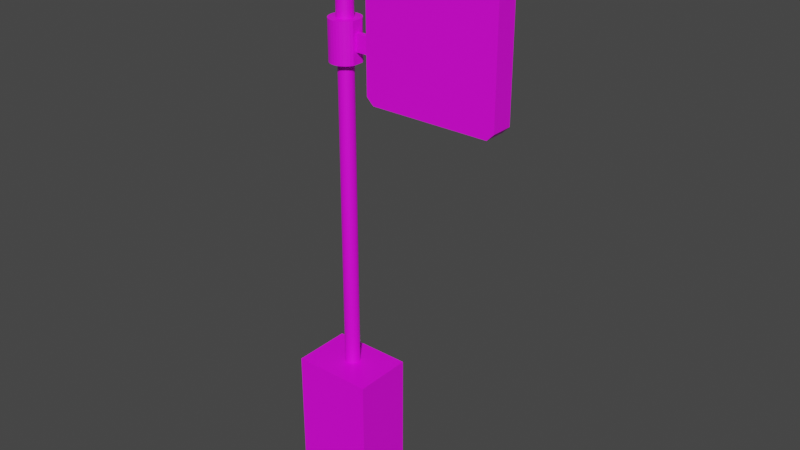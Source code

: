 # Source: BusStop.blend  (saved by Blender 3.1.7; exported with 4.5.12 LTS)
import bpy
from mathutils import Matrix  # noqa: F401  (used for matrix-valued properties, if any)

bpy.ops.wm.read_factory_settings(use_empty=True)
scene = bpy.context.scene
scene.name = 'Scene'

# ---- collections
col_collection = bpy.data.collections.new('Collection'); scene.collection.children.link(col_collection)

# ---- images (referenced by path relative to the original .blend; pixels are not part of the script)
import os
ASSET_DIR = os.environ.get("B2B_ASSET_DIR", "")  # directory of the original .blend (textures are referenced by path, not embedded)
HERE = os.path.dirname(os.path.abspath(__file__))  # packed textures are extracted next to this script under _unpacked/

def load_image(name, relpath, width, height, colorspace="sRGB"):
    """Load a texture the original file referenced (path relative to the .blend, or extracted next to this script)."""
    p = next((c for c in (os.path.join(HERE, relpath), os.path.join(ASSET_DIR, relpath)) if relpath and os.path.exists(c)), "")
    if p:
        img = bpy.data.images.load(p, check_existing=True)
        img.name = name
    else:  # same state as the original file: an image datablock whose file is absent (Cycles renders it pink)
        img = bpy.data.images.new(name, width, height)
        img.source = "FILE"
        img.filepath = "//" + (relpath or name)
    img.colorspace_settings.name = colorspace
    return img
img_generalbusstopblue = load_image('GeneralBusStopBlue', 'ModelTextures/GeneralBusStopBlue.png', 1024, 1024, 'sRGB')
img_bus_stop_pole = load_image('Bus stop pole', 'ModelTextures/Bus stop pole.png', 1024, 1024, 'sRGB')
img_bus_stop_sign_image_png = load_image('Bus stop sign image.png', 'Bus stop sign image.png', 1024, 1024, 'sRGB')

# ---- materials (node trees are filled in below, after node groups)
mat_material = bpy.data.materials.new('Material')
mat_material.alpha_threshold = 0.0
mat_material.use_transparent_shadow = False
mat_material.line_color = (0.0, 0.0, 0.0, 1.0)
mat_material_002 = bpy.data.materials.new('Material.002')
mat_material_002.use_transparent_shadow = False
mat_material_001 = bpy.data.materials.new('Material.001')
mat_material_001.use_transparent_shadow = False
mat_material_003 = bpy.data.materials.new('Material.003')
mat_material_003.use_transparent_shadow = False

# ---- material node trees
mat_material.use_nodes = True; mat_material.node_tree.nodes.clear()
_N = mat_material.node_tree.nodes; _L = mat_material.node_tree.links
n0 = _N.new('ShaderNodeOutputMaterial'); n0.name = 'Material Output'; n0.location = (300, 300)
n1 = _N.new('ShaderNodeBsdfPrincipled'); n1.name = 'Principled BSDF'; n1.location = (10, 300)
n1.distribution = 'GGX'
n1.subsurface_method = 'RANDOM_WALK_SKIN'
n1.inputs[2].default_value = 0.4
n1.inputs[3].default_value = 1.45
n1.inputs[27].default_value = (0.0, 0.0, 0.0, 1.0)
n1.inputs[28].default_value = 1.0
n2 = _N.new('ShaderNodeTexImage'); n2.name = 'Image Texture'; n2.location = (-334, 179)
n2.image = img_generalbusstopblue
_L.new(n1.outputs[0], n0.inputs[0])
_L.new(n2.outputs[0], n1.inputs[0])
n0.is_active_output = True
mat_material_002.use_nodes = True; mat_material_002.node_tree.nodes.clear()
_N = mat_material_002.node_tree.nodes; _L = mat_material_002.node_tree.links
n0 = _N.new('ShaderNodeBsdfPrincipled'); n0.name = 'Principled BSDF'; n0.location = (10, 300)
n0.distribution = 'GGX'
n0.subsurface_method = 'RANDOM_WALK_SKIN'
n0.inputs[3].default_value = 1.45
n0.inputs[27].default_value = (0.0, 0.0, 0.0, 1.0)
n0.inputs[28].default_value = 1.0
n1 = _N.new('ShaderNodeOutputMaterial'); n1.name = 'Material Output'; n1.location = (300, 300)
n2 = _N.new('ShaderNodeTexImage'); n2.name = 'Image Texture'; n2.location = (-297, 165)
n2.image = img_generalbusstopblue
_L.new(n0.outputs[0], n1.inputs[0])
_L.new(n2.outputs[0], n0.inputs[0])
n1.is_active_output = True
mat_material_001.use_nodes = True; mat_material_001.node_tree.nodes.clear()
_N = mat_material_001.node_tree.nodes; _L = mat_material_001.node_tree.links
n0 = _N.new('ShaderNodeBsdfPrincipled'); n0.name = 'Principled BSDF'; n0.location = (10, 300)
n0.distribution = 'GGX'
n0.subsurface_method = 'RANDOM_WALK_SKIN'
n0.inputs[3].default_value = 1.45
n0.inputs[27].default_value = (0.0, 0.0, 0.0, 1.0)
n0.inputs[28].default_value = 1.0
n1 = _N.new('ShaderNodeOutputMaterial'); n1.name = 'Material Output'; n1.location = (300, 300)
n2 = _N.new('ShaderNodeTexImage'); n2.name = 'Image Texture'; n2.location = (-387, 147)
n2.image = img_bus_stop_pole
_L.new(n0.outputs[0], n1.inputs[0])
_L.new(n2.outputs[0], n0.inputs[0])
n1.is_active_output = True
mat_material_003.use_nodes = True; mat_material_003.node_tree.nodes.clear()
_N = mat_material_003.node_tree.nodes; _L = mat_material_003.node_tree.links
n0 = _N.new('ShaderNodeBsdfPrincipled'); n0.name = 'Principled BSDF'; n0.location = (10, 300)
n0.distribution = 'GGX'
n0.subsurface_method = 'RANDOM_WALK_SKIN'
n0.inputs[3].default_value = 1.45
n0.inputs[27].default_value = (0.0, 0.0, 0.0, 1.0)
n0.inputs[28].default_value = 1.0
n1 = _N.new('ShaderNodeOutputMaterial'); n1.name = 'Material Output'; n1.location = (300, 300)
n2 = _N.new('ShaderNodeTexImage'); n2.name = 'Image Texture'; n2.location = (-301, 238)
n2.image = img_bus_stop_sign_image_png
_L.new(n0.outputs[0], n1.inputs[0])
_L.new(n2.outputs[0], n0.inputs[0])
n1.is_active_output = True

# ---- world
world_world = bpy.data.worlds.new('World'); scene.world = world_world
world_world.use_nodes = True; world_world.node_tree.nodes.clear()
_N = world_world.node_tree.nodes; _L = world_world.node_tree.links
n0 = _N.new('ShaderNodeOutputWorld'); n0.name = 'World Output'; n0.location = (300, 300)
n1 = _N.new('ShaderNodeBackground'); n1.name = 'Background'; n1.location = (10, 300)
n1.inputs[0].default_value = (0.05088, 0.05088, 0.05088, 1.0)
_L.new(n1.outputs[0], n0.inputs[0])
n0.is_active_output = True
world_world.color = (0.05088, 0.05088, 0.05088)
world_world.use_sun_shadow = False
world_world.sun_shadow_jitter_overblur = 0.0

# ---- meshes
me_cube = bpy.data.meshes.new('Cube')
me_cube.from_pydata([(0.4216, -0.2304, 0.7618), (0.4216, -0.2304, -0.7051), (0.4216, -1.0, 0.7618), (0.4216, -1.0, -0.7051), (-0.6258, -0.2304, 0.7618), (-0.6258, -0.2304, -0.7051), (-0.6258, -1.0, 0.7618), (-0.6258, -1.0, -0.7051)], [], [(0, 4, 6, 2), (3, 2, 6, 7), (7, 6, 4, 5), (5, 1, 3, 7), (1, 0, 2, 3), (5, 4, 0, 1)])
_uv = me_cube.uv_layers.new(name='UVMap')
_uv.uv.foreach_set('vector', [0.625, 0.5, 0.875, 0.5, 0.875, 0.75, 0.625, 0.75, 0.375, 0.75, 0.625, 0.75, 0.625, 1.0, 0.375, 1.0, 0.375, 0.0, 0.625, 0.0, 0.625, 0.25, 0.375, 0.25, 0.125, 0.5, 0.375, 0.5, 0.375, 0.75, 0.125, 0.75, 0.375, 0.5, 0.625, 0.5, 0.625, 0.75, 0.375, 0.75, 0.375, 0.25, 0.625, 0.25, 0.625, 0.5, 0.375, 0.5])
me_cube.materials.append(mat_material)
me_cube.use_remesh_preserve_volume = False
me_cube.use_remesh_preserve_attributes = False
me_cube.use_mirror_vertex_groups = False
me_cube.update()
me_cube_001 = bpy.data.meshes.new('Cube.001')
me_cube_001.from_pydata([(-0.6598, -0.7732, -1.092), (-0.5704, -0.7732, -1.181), (-0.5704, -0.7732, 1.079), (-0.6598, -0.7732, 0.99), (-0.5704, -0.497, -1.181), (-0.6598, -0.497, -1.092), (-0.6598, -0.497, 0.99), (-0.5704, -0.497, 1.079), (0.956, -0.7732, -1.181), (1.045, -0.7732, -1.092), (1.045, -0.7732, 0.99), (0.956, -0.7732, 1.079), (1.045, -0.497, -1.092), (0.956, -0.497, -1.181), (0.956, -0.497, 1.079), (1.045, -0.497, 0.99)], [], [(8, 9, 10, 11, 2, 3, 0, 1), (12, 15, 10, 9), (14, 7, 2, 11), (0, 3, 6, 5), (4, 5, 6, 7, 14, 15, 12, 13), (4, 1, 0, 5), (2, 7, 6, 3), (8, 13, 12, 9), (14, 11, 10, 15), (4, 13, 8, 1)])
_uv = me_cube_001.uv_layers.new(name='UVMap')
_uv.uv.foreach_set('vector', [0.375, 0.7631, 0.3849, 0.75, 0.6151, 0.75, 0.625, 0.7631, 0.625, 0.9869, 0.6151, 1.0, 0.3849, 1.0, 0.375, 0.9869, 0.3849, 0.5, 0.6151, 0.5, 0.6151, 0.75, 0.3849, 0.75, 0.6381, 0.5, 0.8619, 0.5, 0.8619, 0.75, 0.6381, 0.75, 0.3849, 0.0, 0.6151, 0.0, 0.6151, 0.25, 0.3849, 0.25, 0.375, 0.2631, 0.3849, 0.25, 0.6151, 0.25, 0.625, 0.2631, 0.625, 0.4869, 0.6151, 0.5, 0.3849, 0.5, 0.375, 0.4869, 0.1381, 0.5, 0.1381, 0.75, 0.125, 0.75, 0.125, 0.5, 0.625, 0.0, 0.625, 0.25, 0.6151, 0.25, 0.6151, 0.0, 0.3619, 0.75, 0.3619, 0.5, 0.3849, 0.5, 0.3849, 0.75, 0.6381, 0.5, 0.6381, 0.75, 0.6151, 0.75, 0.6151, 0.5, 0.1381, 0.5, 0.3619, 0.5, 0.3619, 0.75, 0.1381, 0.75])
me_cube_001.materials.append(mat_material_002)
me_cube_001.use_remesh_fix_poles = True
me_cube_001.use_remesh_preserve_attributes = False
me_cube_001.update()
me_cylinder = bpy.data.meshes.new('Cylinder')
me_cylinder.from_pydata([(0.0, 1.0, -0.4822), (0.0, 1.0, 2.76), (0.1951, 0.9808, -0.4822), (0.1951, 0.9808, 2.76), (0.3827, 0.9239, -0.4822), (0.3827, 0.9239, 2.76), (0.5556, 0.8315, -0.4822), (0.5556, 0.8315, 2.76), (0.7071, 0.7071, -0.4822), (0.7071, 0.7071, 2.76), (0.8315, 0.5556, -0.4822), (0.8315, 0.5556, 2.76), (0.9239, 0.3827, -0.4822), (0.9239, 0.3827, 2.76), (0.9808, 0.1951, -0.4822), (0.9808, 0.1951, 2.76), (1.0, -4.371e-08, -0.4822), (1.0, -4.371e-08, 2.76), (0.9808, -0.1951, -0.4822), (0.9808, -0.1951, 2.76), (0.9239, -0.3827, -0.4822), (0.9239, -0.3827, 2.76), (0.8315, -0.5556, -0.4822), (0.8315, -0.5556, 2.76), (0.7071, -0.7071, -0.4822), (0.7071, -0.7071, 2.76), (0.5556, -0.8315, -0.4822), (0.5556, -0.8315, 2.76), (0.3827, -0.9239, -0.4822), (0.3827, -0.9239, 2.76), (0.1951, -0.9808, -0.4822), (0.1951, -0.9808, 2.76), (-8.742e-08, -1.0, -0.4822), (-8.742e-08, -1.0, 2.76), (-0.1951, -0.9808, -0.4822), (-0.1951, -0.9808, 2.76), (-0.3827, -0.9239, -0.4822), (-0.3827, -0.9239, 2.76), (-0.5556, -0.8315, -0.4822), (-0.5556, -0.8315, 2.76), (-0.7071, -0.7071, -0.4822), (-0.7071, -0.7071, 2.76), (-0.8315, -0.5556, -0.4822), (-0.8315, -0.5556, 2.76), (-0.9239, -0.3827, -0.4822), (-0.9239, -0.3827, 2.76), (-0.9808, -0.1951, -0.4822), (-0.9808, -0.1951, 2.76), (-1.0, 1.192e-08, -0.4822), (-1.0, 1.192e-08, 2.76), (-0.9808, 0.1951, -0.4822), (-0.9808, 0.1951, 2.76), (-0.9239, 0.3827, -0.4822), (-0.9239, 0.3827, 2.76), (-0.8315, 0.5556, -0.4822), (-0.8315, 0.5556, 2.76), (-0.7071, 0.7071, -0.4822), (-0.7071, 0.7071, 2.76), (-0.5556, 0.8315, -0.4822), (-0.5556, 0.8315, 2.76), (-0.3827, 0.9239, -0.4822), (-0.3827, 0.9239, 2.76), (-0.1951, 0.9808, -0.4822), (-0.1951, 0.9808, 2.76), (-7.582e-07, 1.796, -0.4788), (0.3504, 1.762, -0.4788), (0.6874, 1.66, -0.4788), (0.998, 1.494, -0.4788), (1.27, 1.27, -0.4788), (1.494, 0.998, -0.4788), (1.66, 0.6874, -0.4788), (1.66, -0.6874, -0.4788), (1.494, -0.998, -0.4788), (1.27, -1.27, -0.4788), (0.998, -1.494, -0.4788), (0.6874, -1.66, -0.4788), (0.3504, -1.762, -0.4788), (-9.152e-07, -1.796, -0.4788), (-0.3504, -1.762, -0.4788), (-0.6874, -1.66, -0.4788), (-0.998, -1.494, -0.4788), (-1.27, -1.27, -0.4788), (-1.494, -0.998, -0.4788), (-1.66, -0.6874, -0.4788), (-1.762, -0.3504, -0.4788), (-1.796, 4.011e-07, -0.4788), (-1.762, 0.3504, -0.4788), (-1.66, 0.6874, -0.4788), (-1.494, 0.998, -0.4788), (-1.27, 1.27, -0.4788), (-0.998, 1.494, -0.4788), (-0.6874, 1.66, -0.4788), (-0.3504, 1.762, -0.4788), (-9.156e-07, 1.796, -5.169), (0.3504, 1.762, -5.169), (0.6874, 1.66, -5.169), (0.998, 1.494, -5.169), (1.27, 1.27, -5.169), (1.494, 0.998, -5.169), (1.66, 0.6874, -5.169), (1.66, -0.6874, -5.169), (1.494, -0.998, -5.169), (1.27, -1.27, -5.169), (0.998, -1.494, -5.169), (0.6874, -1.66, -5.169), (0.3504, -1.762, -5.169), (-1.073e-06, -1.796, -5.169), (-0.3504, -1.762, -5.169), (-0.6874, -1.66, -5.169), (-0.998, -1.494, -5.169), (-1.27, -1.27, -5.169), (-1.494, -0.998, -5.169), (-1.66, -0.6874, -5.169), (-1.762, -0.3504, -5.169), (-1.796, 4.011e-07, -5.169), (-1.762, 0.3504, -5.169), (-1.66, 0.6874, -5.169), (-1.494, 0.998, -5.169), (-1.27, 1.27, -5.169), (-0.998, 1.494, -5.169), (-0.6874, 1.66, -5.169), (-0.3504, 1.762, -5.169), (1.907e-07, 0.9431, -5.183), (0.184, 0.9249, -5.183), (0.3609, 0.8713, -5.183), (0.5239, 0.7841, -5.183), (0.6668, 0.6668, -5.183), (0.7841, 0.5239, -5.183), (0.8713, 0.3609, -5.183), (0.9249, 0.184, -5.183), (0.9431, 6.111e-07, -5.183), (0.9249, -0.184, -5.183), (0.8713, -0.3609, -5.183), (0.7841, -0.5239, -5.183), (0.6668, -0.6668, -5.183), (0.5239, -0.7841, -5.183), (0.3609, -0.8713, -5.183), (0.184, -0.9249, -5.183), (1.082e-07, -0.9431, -5.183), (-0.184, -0.9249, -5.183), (-0.3609, -0.8713, -5.183), (-0.5239, -0.7841, -5.183), (-0.6668, -0.6668, -5.183), (-0.7841, -0.5239, -5.183), (-0.8713, -0.3609, -5.183), (-0.9249, -0.184, -5.183), (-0.9431, 6.636e-07, -5.183), (-0.9249, 0.184, -5.183), (-0.8713, 0.3609, -5.183), (-0.7841, 0.5239, -5.183), (-0.6668, 0.6668, -5.183), (-0.5239, 0.7841, -5.183), (-0.3609, 0.8713, -5.183), (-0.184, 0.9249, -5.183), (3.896e-07, 0.9431, -9.64), (0.184, 0.9249, -9.64), (0.3609, 0.8713, -9.64), (0.5239, 0.7841, -9.64), (0.6668, 0.6668, -9.64), (0.7841, 0.5239, -9.64), (0.8713, 0.3609, -9.64), (0.9249, 0.184, -9.64), (0.9431, 6.111e-07, -9.64), (0.9249, -0.184, -9.64), (0.8713, -0.3609, -9.64), (0.7841, -0.5239, -9.64), (0.6668, -0.6668, -9.64), (0.5239, -0.7841, -9.64), (0.3609, -0.8713, -9.64), (0.184, -0.9249, -9.64), (3.071e-07, -0.9431, -9.64), (-0.184, -0.9249, -9.64), (-0.3609, -0.8713, -9.64), (-0.5239, -0.7841, -9.64), (-0.6668, -0.6668, -9.64), (-0.7841, -0.5239, -9.64), (-0.8713, -0.3609, -9.64), (-0.9249, -0.184, -9.64), (-0.9431, 6.636e-07, -9.64), (-0.9249, 0.184, -9.64), (-0.8713, 0.3609, -9.64), (-0.7841, 0.5239, -9.64), (-0.6668, 0.6668, -9.64), (-0.5239, 0.7841, -9.64), (-0.3609, 0.8713, -9.64), (-0.184, 0.9249, -9.64), (-1.447e-06, 1.795, -9.642), (0.3502, 1.761, -9.642), (0.687, 1.658, -9.642), (0.9973, 1.493, -9.642), (1.269, 1.269, -9.642), (1.493, 0.9973, -9.642), (1.658, 0.687, -9.642), (1.658, -0.687, -9.642), (1.493, -0.9973, -9.642), (1.269, -1.269, -9.642), (0.9973, -1.493, -9.642), (0.687, -1.658, -9.642), (0.3502, -1.761, -9.642), (-1.604e-06, -1.795, -9.642), (-0.3502, -1.761, -9.642), (-0.687, -1.658, -9.642), (-0.9973, -1.493, -9.642), (-1.269, -1.269, -9.642), (-1.493, -0.9973, -9.642), (-1.658, -0.687, -9.642), (-1.761, -0.3502, -9.642), (-1.795, 1.263e-06, -9.642), (-1.761, 0.3502, -9.642), (-1.658, 0.687, -9.642), (-1.493, 0.9973, -9.642), (-1.269, 1.269, -9.642), (-0.9973, 1.493, -9.642), (-0.687, 1.658, -9.642), (-0.3502, 1.761, -9.642), (-1.447e-06, 1.795, -14.26), (0.3502, 1.761, -14.26), (0.687, 1.658, -14.26), (0.9973, 1.493, -14.26), (1.269, 1.269, -14.26), (1.493, 0.9973, -14.26), (1.658, 0.687, -14.26), (1.658, -0.687, -14.26), (1.493, -0.9973, -14.26), (1.269, -1.269, -14.26), (0.9973, -1.493, -14.26), (0.687, -1.658, -14.26), (0.3502, -1.761, -14.26), (-1.604e-06, -1.795, -14.26), (-0.3502, -1.761, -14.26), (-0.687, -1.658, -14.26), (-0.9973, -1.493, -14.26), (-1.269, -1.269, -14.26), (-1.493, -0.9973, -14.26), (-1.658, -0.687, -14.26), (-1.761, -0.3502, -14.26), (-1.795, 1.263e-06, -14.26), (-1.761, 0.3502, -14.26), (-1.658, 0.687, -14.26), (-1.493, 0.9973, -14.26), (-1.269, 1.269, -14.26), (-0.9973, 1.493, -14.26), (-0.687, 1.658, -14.26), (-0.3502, 1.761, -14.26), (-1.758e-06, 0.8893, -14.28), (0.1735, 0.8723, -14.28), (0.3403, 0.8216, -14.28), (0.4941, 0.7395, -14.28), (0.6289, 0.6289, -14.28), (0.7395, 0.4941, -14.28), (0.8216, 0.3403, -14.28), (0.8722, 0.1735, -14.28), (0.8893, 1.539e-06, -14.28), (0.8722, -0.1735, -14.28), (0.8216, -0.3403, -14.28), (0.7395, -0.4941, -14.28), (0.6289, -0.6289, -14.28), (0.4941, -0.7395, -14.28), (0.3403, -0.8216, -14.28), (0.1735, -0.8722, -14.28), (-1.836e-06, -0.8893, -14.28), (-0.1735, -0.8722, -14.28), (-0.3403, -0.8216, -14.28), (-0.4941, -0.7395, -14.28), (-0.6289, -0.6289, -14.28), (-0.7395, -0.4941, -14.28), (-0.8216, -0.3403, -14.28), (-0.8723, -0.1735, -14.28), (-0.8893, 1.588e-06, -14.28), (-0.8723, 0.1735, -14.28), (-0.8216, 0.3403, -14.28), (-0.7395, 0.4941, -14.28), (-0.6289, 0.6289, -14.28), (-0.4941, 0.7395, -14.28), (-0.3403, 0.8216, -14.28), (-0.1735, 0.8723, -14.28), (-1.758e-06, 0.8893, -51.55), (0.1735, 0.8723, -51.55), (0.3403, 0.8216, -51.55), (0.4941, 0.7395, -51.55), (0.6289, 0.6289, -51.55), (0.7395, 0.4941, -51.55), (0.8216, 0.3403, -51.55), (0.8722, 0.1735, -51.55), (0.8893, 1.539e-06, -51.55), (0.8722, -0.1735, -51.55), (0.8216, -0.3403, -51.55), (0.7395, -0.4941, -51.55), (0.6289, -0.6289, -51.55), (0.4941, -0.7395, -51.55), (0.3403, -0.8216, -51.55), (0.1735, -0.8722, -51.55), (-1.836e-06, -0.8893, -51.55), (-0.1735, -0.8722, -51.55), (-0.3403, -0.8216, -51.55), (-0.4941, -0.7395, -51.55), (-0.6289, -0.6289, -51.55), (-0.7395, -0.4941, -51.55), (-0.8216, -0.3403, -51.55), (-0.8723, -0.1735, -51.55), (-0.8893, 1.588e-06, -51.55), (-0.8723, 0.1735, -51.55), (-0.8216, 0.3403, -51.55), (-0.7395, 0.4941, -51.55), (-0.6289, 0.6289, -51.55), (-0.4941, 0.7395, -51.55), (-0.3403, 0.8216, -51.55), (-0.1735, 0.8723, -51.55), (1.66, 0.284, -3.793), (1.66, -0.284, -3.793), (1.66, 0.284, -1.855), (1.66, -0.284, -1.855), (1.658, 0.289, -10.98), (1.658, -0.289, -10.98), (1.658, 0.289, -12.93), (1.658, -0.289, -12.93), (4.168, 0.284, -3.793), (4.168, -0.284, -3.793), (4.168, 0.284, -1.855), (4.168, -0.284, -1.855), (4.167, 0.289, -10.98), (4.167, -0.289, -10.98), (4.167, 0.289, -12.93), (4.167, -0.289, -12.93)], [], [(0, 1, 3, 2), (2, 3, 5, 4), (4, 5, 7, 6), (6, 7, 9, 8), (8, 9, 11, 10), (10, 11, 13, 12), (12, 13, 15, 14), (14, 15, 17, 16), (16, 17, 19, 18), (18, 19, 21, 20), (20, 21, 23, 22), (22, 23, 25, 24), (24, 25, 27, 26), (26, 27, 29, 28), (28, 29, 31, 30), (30, 31, 33, 32), (32, 33, 35, 34), (34, 35, 37, 36), (36, 37, 39, 38), (38, 39, 41, 40), (40, 41, 43, 42), (42, 43, 45, 44), (44, 45, 47, 46), (46, 47, 49, 48), (48, 49, 51, 50), (50, 51, 53, 52), (52, 53, 55, 54), (54, 55, 57, 56), (56, 57, 59, 58), (58, 59, 61, 60), (3, 1, 63, 61, 59, 57, 55, 53, 51, 49, 47, 45, 43, 41, 39, 37, 35, 33, 31, 29, 27, 25, 23, 21, 19, 17, 15, 13, 11, 9, 7, 5), (60, 61, 63, 62), (62, 63, 1, 0), (14, 16, 71, 70), (32, 34, 78, 77), (50, 52, 87, 86), (6, 8, 68, 67), (24, 26, 74, 73), (42, 44, 83, 82), (60, 62, 92, 91), (16, 18, 71), (34, 36, 79, 78), (52, 54, 88, 87), (8, 10, 69, 68), (26, 28, 75, 74), (44, 46, 84, 83), (0, 2, 65, 64), (62, 0, 64, 92), (18, 20, 71), (36, 38, 80, 79), (54, 56, 89, 88), (10, 12, 70, 69), (28, 30, 76, 75), (46, 48, 85, 84), (2, 4, 66, 65), (20, 22, 72, 71), (38, 40, 81, 80), (56, 58, 90, 89), (12, 14, 70), (30, 32, 77, 76), (48, 50, 86, 85), (4, 6, 67, 66), (22, 24, 73, 72), (40, 42, 82, 81), (58, 60, 91, 90), (100, 132, 131), (81, 82, 111, 110), (71, 100, 309, 311), (82, 83, 112, 111), (83, 84, 113, 112), (84, 85, 114, 113), (71, 72, 101, 100), (85, 86, 115, 114), (72, 73, 102, 101), (86, 87, 116, 115), (73, 74, 103, 102), (87, 88, 117, 116), (74, 75, 104, 103), (64, 65, 94, 93), (88, 89, 118, 117), (75, 76, 105, 104), (65, 66, 95, 94), (89, 90, 119, 118), (76, 77, 106, 105), (66, 67, 96, 95), (90, 91, 120, 119), (77, 78, 107, 106), (67, 68, 97, 96), (91, 92, 121, 120), (78, 79, 108, 107), (68, 69, 98, 97), (92, 64, 93, 121), (79, 80, 109, 108), (69, 70, 99, 98), (80, 81, 110, 109), (134, 135, 167, 166), (113, 114, 146, 145), (100, 101, 133, 132), (114, 115, 147, 146), (101, 102, 134, 133), (115, 116, 148, 147), (102, 103, 135, 134), (116, 117, 149, 148), (103, 104, 136, 135), (93, 94, 123, 122), (117, 118, 150, 149), (104, 105, 137, 136), (94, 95, 124, 123), (118, 119, 151, 150), (105, 106, 138, 137), (95, 96, 125, 124), (119, 120, 152, 151), (106, 107, 139, 138), (96, 97, 126, 125), (120, 121, 153, 152), (107, 108, 140, 139), (97, 98, 127, 126), (121, 93, 122, 153), (108, 109, 141, 140), (98, 99, 128, 127), (109, 110, 142, 141), (99, 129, 128), (110, 111, 143, 142), (99, 100, 130, 129), (111, 112, 144, 143), (100, 131, 130), (112, 113, 145, 144), (169, 170, 199, 198), (148, 149, 181, 180), (135, 136, 168, 167), (122, 123, 155, 154), (149, 150, 182, 181), (136, 137, 169, 168), (123, 124, 156, 155), (150, 151, 183, 182), (137, 138, 170, 169), (124, 125, 157, 156), (151, 152, 184, 183), (138, 139, 171, 170), (125, 126, 158, 157), (152, 153, 185, 184), (139, 140, 172, 171), (126, 127, 159, 158), (153, 122, 154, 185), (140, 141, 173, 172), (127, 128, 160, 159), (141, 142, 174, 173), (128, 129, 161, 160), (142, 143, 175, 174), (129, 130, 162, 161), (143, 144, 176, 175), (130, 131, 163, 162), (144, 145, 177, 176), (131, 132, 164, 163), (145, 146, 178, 177), (132, 133, 165, 164), (146, 147, 179, 178), (133, 134, 166, 165), (147, 148, 180, 179), (201, 202, 231, 230), (156, 157, 189, 188), (183, 184, 213, 212), (170, 171, 200, 199), (157, 158, 190, 189), (184, 185, 214, 213), (171, 172, 201, 200), (158, 159, 191, 190), (185, 154, 186, 214), (172, 173, 202, 201), (159, 160, 192, 191), (173, 174, 203, 202), (160, 161, 192), (174, 175, 204, 203), (161, 162, 192), (175, 176, 205, 204), (162, 163, 193, 192), (176, 177, 206, 205), (163, 164, 193), (177, 178, 207, 206), (164, 165, 194, 193), (178, 179, 208, 207), (165, 166, 195, 194), (179, 180, 209, 208), (166, 167, 196, 195), (180, 181, 210, 209), (167, 168, 197, 196), (154, 155, 187, 186), (181, 182, 211, 210), (168, 169, 198, 197), (155, 156, 188, 187), (182, 183, 212, 211), (233, 234, 266, 265), (191, 192, 221, 220), (202, 203, 232, 231), (203, 204, 233, 232), (204, 205, 234, 233), (192, 193, 313, 312), (205, 206, 235, 234), (206, 207, 236, 235), (193, 194, 223, 222), (207, 208, 237, 236), (194, 195, 224, 223), (208, 209, 238, 237), (195, 196, 225, 224), (209, 210, 239, 238), (196, 197, 226, 225), (186, 187, 216, 215), (210, 211, 240, 239), (197, 198, 227, 226), (187, 188, 217, 216), (211, 212, 241, 240), (198, 199, 228, 227), (188, 189, 218, 217), (212, 213, 242, 241), (199, 200, 229, 228), (189, 190, 219, 218), (213, 214, 243, 242), (200, 201, 230, 229), (190, 191, 220, 219), (214, 186, 215, 243), (268, 269, 301, 300), (221, 222, 253, 252), (234, 235, 267, 266), (222, 254, 253), (235, 236, 268, 267), (222, 223, 255, 254), (236, 237, 269, 268), (223, 224, 256, 255), (237, 238, 270, 269), (224, 225, 257, 256), (238, 239, 271, 270), (225, 226, 258, 257), (215, 216, 245, 244), (239, 240, 272, 271), (226, 227, 259, 258), (216, 217, 246, 245), (240, 241, 273, 272), (227, 228, 260, 259), (217, 218, 247, 246), (241, 242, 274, 273), (228, 229, 261, 260), (218, 219, 248, 247), (242, 243, 275, 274), (229, 230, 262, 261), (219, 220, 249, 248), (243, 215, 244, 275), (230, 231, 263, 262), (220, 221, 250, 249), (231, 232, 264, 263), (221, 251, 250), (232, 233, 265, 264), (221, 252, 251), (276, 277, 278, 279, 280, 281, 282, 283, 284, 285, 286, 287, 288, 289, 290, 291, 292, 293, 294, 295, 296, 297, 298, 299, 300, 301, 302, 303, 304, 305, 306, 307), (255, 256, 288, 287), (269, 270, 302, 301), (256, 257, 289, 288), (270, 271, 303, 302), (257, 258, 290, 289), (244, 245, 277, 276), (271, 272, 304, 303), (258, 259, 291, 290), (245, 246, 278, 277), (272, 273, 305, 304), (259, 260, 292, 291), (246, 247, 279, 278), (273, 274, 306, 305), (260, 261, 293, 292), (247, 248, 280, 279), (274, 275, 307, 306), (261, 262, 294, 293), (248, 249, 281, 280), (275, 244, 276, 307), (262, 263, 295, 294), (249, 250, 282, 281), (263, 264, 296, 295), (250, 251, 283, 282), (264, 265, 297, 296), (251, 252, 284, 283), (265, 266, 298, 297), (252, 253, 285, 284), (266, 267, 299, 298), (253, 254, 286, 285), (267, 268, 300, 299), (254, 255, 287, 286), (313, 315, 323, 321), (100, 99, 308, 309), (70, 71, 311, 310), (99, 70, 310, 308), (311, 309, 317, 319), (221, 192, 312, 314), (193, 222, 315, 313), (222, 221, 314, 315), (318, 319, 317, 316), (320, 321, 323, 322), (309, 308, 316, 317), (314, 312, 320, 322), (310, 311, 319, 318), (308, 310, 318, 316), (315, 314, 322, 323), (312, 313, 321, 320)])
_uv = me_cylinder.uv_layers.new(name='UVMap')
_uv.uv.foreach_set('vector', [0.8147, 0.06814, 0.9552, 0.06814, 0.9552, 0.07663, 0.8147, 0.07663, 0.8147, 0.07663, 0.9552, 0.07663, 0.9552, 0.08512, 0.8147, 0.08512, 0.8147, 0.08512, 0.9552, 0.08512, 0.9552, 0.09361, 0.8147, 0.09361, 0.8147, 0.09361, 0.9552, 0.09361, 0.9552, 0.1021, 0.8147, 0.1021, 0.8147, 0.1021, 0.9552, 0.1021, 0.9552, 0.1106, 0.8147, 0.1106, 0.8147, 0.1106, 0.9552, 0.1106, 0.9552, 0.1191, 0.8147, 0.1191, 0.8147, 0.1191, 0.9552, 0.1191, 0.9552, 0.1276, 0.8147, 0.1276, 0.8147, 0.1276, 0.9552, 0.1276, 0.9552, 0.1361, 0.8147, 0.1361, 0.8147, 0.1361, 0.9552, 0.1361, 0.9552, 0.1446, 0.8147, 0.1446, 0.8147, 0.1446, 0.9552, 0.1446, 0.9552, 0.1531, 0.8147, 0.1531, 0.8147, 0.1531, 0.9552, 0.1531, 0.9552, 0.1615, 0.8147, 0.1615, 0.8147, 0.1615, 0.9552, 0.1615, 0.9552, 0.17, 0.8147, 0.17, 0.8147, 0.17, 0.9552, 0.17, 0.9552, 0.1785, 0.8147, 0.1785, 0.8147, 0.1785, 0.9552, 0.1785, 0.9552, 0.187, 0.8147, 0.187, 0.8147, 0.187, 0.9552, 0.187, 0.9552, 0.1955, 0.8147, 0.1955, 0.8147, 0.1955, 0.9552, 0.1955, 0.9552, 0.204, 0.8147, 0.204, 0.8147, 0.204, 0.9552, 0.204, 0.9552, 0.2125, 0.8147, 0.2125, 0.8147, 0.2125, 0.9552, 0.2125, 0.9552, 0.221, 0.8147, 0.221, 0.8147, 0.221, 0.9552, 0.221, 0.9552, 0.2295, 0.8147, 0.2295, 0.8147, 0.2295, 0.9552, 0.2295, 0.9552, 0.238, 0.8147, 0.238, 0.8147, 0.238, 0.9552, 0.238, 0.9552, 0.2465, 0.8147, 0.2465, 0.8147, 0.2465, 0.9552, 0.2465, 0.9552, 0.255, 0.8147, 0.255, 0.8147, 0.255, 0.9552, 0.255, 0.9552, 0.2634, 0.8147, 0.2634, 0.8147, 0.2634, 0.9552, 0.2634, 0.9552, 0.2719, 0.8147, 0.2719, 0.8147, 0.0002032, 0.9552, 0.000204, 0.9552, 0.008696, 0.8147, 0.008695, 0.8147, 0.008695, 0.9552, 0.008696, 0.9552, 0.01719, 0.8147, 0.01719, 0.8147, 0.01719, 0.9552, 0.01719, 0.9552, 0.02568, 0.8147, 0.02568, 0.8147, 0.02568, 0.9552, 0.02568, 0.9552, 0.03417, 0.8147, 0.03417, 0.8147, 0.03417, 0.9552, 0.03417, 0.9552, 0.04266, 0.8147, 0.04266, 0.8147, 0.04266, 0.9552, 0.04266, 0.9552, 0.05115, 0.8147, 0.05115, 0.8403, 0.8388, 0.832, 0.8372, 0.8241, 0.8339, 0.8171, 0.8292, 0.8111, 0.8232, 0.8063, 0.8162, 0.8031, 0.8083, 0.8014, 0.8, 0.8014, 0.7915, 0.8031, 0.7832, 0.8063, 0.7753, 0.8111, 0.7683, 0.8171, 0.7623, 0.8241, 0.7575, 0.832, 0.7543, 0.8403, 0.7526, 0.8488, 0.7526, 0.8571, 0.7543, 0.865, 0.7575, 0.872, 0.7623, 0.878, 0.7683, 0.8827, 0.7753, 0.886, 0.7832, 0.8877, 0.7915, 0.8877, 0.8, 0.886, 0.8083, 0.8827, 0.8162, 0.878, 0.8232, 0.872, 0.8292, 0.865, 0.8339, 0.8571, 0.8372, 0.8488, 0.8388, 0.8147, 0.05115, 0.9552, 0.05115, 0.9552, 0.05965, 0.8147, 0.05965, 0.8147, 0.05965, 0.9552, 0.05965, 0.9552, 0.06814, 0.8147, 0.06814, 0.788, 0.735, 0.7908, 0.7498, 0.7353, 0.7755, 0.7364, 0.7195, 0.7827, 0.8655, 0.7831, 0.8796, 0.7347, 0.881, 0.7343, 0.8658, 0.7955, 0.5395, 0.7915, 0.5516, 0.7478, 0.5373, 0.7522, 0.52, 0.7859, 0.6749, 0.7864, 0.6896, 0.7365, 0.6894, 0.7366, 0.6744, 0.7828, 0.8083, 0.7826, 0.8226, 0.7341, 0.8209, 0.7343, 0.806, 0.7882, 0.9349, 0.7912, 0.9482, 0.7423, 0.9616, 0.7396, 0.9444, 0.7854, 0.604, 0.7851, 0.6178, 0.7382, 0.6148, 0.7391, 0.5998, 0.7908, 0.7498, 0.7863, 0.7642, 0.7353, 0.7755, 0.7831, 0.8796, 0.7837, 0.8937, 0.7354, 0.8963, 0.7347, 0.881, 0.7915, 0.5516, 0.7888, 0.5642, 0.7445, 0.5536, 0.7478, 0.5373, 0.7864, 0.6896, 0.7869, 0.7044, 0.7364, 0.7044, 0.7365, 0.6894, 0.7826, 0.8226, 0.7825, 0.837, 0.734, 0.8359, 0.7341, 0.8209, 0.7912, 0.9482, 0.7953, 0.9612, 0.7459, 0.98, 0.7423, 0.9616, 0.7851, 0.6318, 0.7853, 0.646, 0.7371, 0.6446, 0.7375, 0.6297, 0.7851, 0.6178, 0.7851, 0.6318, 0.7375, 0.6297, 0.7382, 0.6148, 0.7863, 0.7642, 0.7838, 0.7792, 0.7353, 0.7755, 0.7837, 0.8937, 0.7847, 0.9076, 0.7363, 0.9119, 0.7354, 0.8963, 0.7888, 0.5642, 0.7871, 0.5772, 0.7422, 0.5694, 0.7445, 0.5536, 0.7869, 0.7044, 0.7875, 0.7193, 0.7364, 0.7195, 0.7364, 0.7044, 0.7825, 0.837, 0.7825, 0.8512, 0.7341, 0.8508, 0.734, 0.8359, 0.7953, 0.9612, 0.801, 0.9738, 0.751, 0.9998, 0.7459, 0.98, 0.7853, 0.646, 0.7855, 0.6604, 0.7368, 0.6595, 0.7371, 0.6446, 0.7838, 0.7792, 0.7832, 0.794, 0.7347, 0.7911, 0.7353, 0.7755, 0.7847, 0.9076, 0.7861, 0.9214, 0.7377, 0.9279, 0.7363, 0.9119, 0.7871, 0.5772, 0.786, 0.5905, 0.7404, 0.5847, 0.7422, 0.5694, 0.7875, 0.7193, 0.788, 0.735, 0.7364, 0.7195, 0.7825, 0.8512, 0.7827, 0.8655, 0.7343, 0.8658, 0.7341, 0.8508, 0.801, 0.5283, 0.7955, 0.5395, 0.7522, 0.52, 0.7582, 0.5016, 0.7855, 0.6604, 0.7859, 0.6749, 0.7366, 0.6744, 0.7368, 0.6595, 0.7832, 0.794, 0.7828, 0.8083, 0.7343, 0.806, 0.7347, 0.7911, 0.7861, 0.9214, 0.7882, 0.9349, 0.7396, 0.9444, 0.7377, 0.9279, 0.786, 0.5905, 0.7854, 0.604, 0.7391, 0.5998, 0.7404, 0.5847, 0.5414, 0.7742, 0.4845, 0.7743, 0.4836, 0.7588, 0.7377, 0.9279, 0.7396, 0.9444, 0.5299, 0.9379, 0.5328, 0.9222, 0.7353, 0.7755, 0.5414, 0.7742, 0.5977, 0.758, 0.6842, 0.7598, 0.7396, 0.9444, 0.7423, 0.9616, 0.526, 0.9541, 0.5299, 0.9379, 0.7423, 0.9616, 0.7459, 0.98, 0.5208, 0.9713, 0.526, 0.9541, 0.7459, 0.98, 0.751, 0.9998, 0.5139, 0.9897, 0.5208, 0.9713, 0.7353, 0.7755, 0.7347, 0.7911, 0.5412, 0.7891, 0.5414, 0.7742, 0.7582, 0.5016, 0.7522, 0.52, 0.5267, 0.5159, 0.5207, 0.4959, 0.7347, 0.7911, 0.7343, 0.806, 0.541, 0.8039, 0.5412, 0.7891, 0.7522, 0.52, 0.7478, 0.5373, 0.5312, 0.5342, 0.5267, 0.5159, 0.7343, 0.806, 0.7341, 0.8209, 0.5408, 0.8186, 0.541, 0.8039, 0.7478, 0.5373, 0.7445, 0.5536, 0.5346, 0.5515, 0.5312, 0.5342, 0.7341, 0.8209, 0.734, 0.8359, 0.5404, 0.8333, 0.5408, 0.8186, 0.7375, 0.6297, 0.7371, 0.6446, 0.5429, 0.6444, 0.5424, 0.6295, 0.7445, 0.5536, 0.7422, 0.5694, 0.5371, 0.5679, 0.5346, 0.5515, 0.734, 0.8359, 0.7341, 0.8508, 0.5399, 0.848, 0.5404, 0.8333, 0.7371, 0.6446, 0.7368, 0.6595, 0.5432, 0.6592, 0.5429, 0.6444, 0.7422, 0.5694, 0.7404, 0.5847, 0.539, 0.5838, 0.5371, 0.5679, 0.7341, 0.8508, 0.7343, 0.8658, 0.5391, 0.8626, 0.5399, 0.848, 0.7368, 0.6595, 0.7366, 0.6744, 0.5433, 0.6739, 0.5432, 0.6592, 0.7404, 0.5847, 0.7391, 0.5998, 0.5405, 0.5993, 0.539, 0.5838, 0.7343, 0.8658, 0.7347, 0.881, 0.5381, 0.8773, 0.5391, 0.8626, 0.7366, 0.6744, 0.7365, 0.6894, 0.5433, 0.6887, 0.5433, 0.6739, 0.7391, 0.5998, 0.7382, 0.6148, 0.5416, 0.6145, 0.5405, 0.5993, 0.7347, 0.881, 0.7354, 0.8963, 0.5368, 0.8921, 0.5381, 0.8773, 0.7365, 0.6894, 0.7364, 0.7044, 0.5431, 0.7036, 0.5433, 0.6887, 0.7382, 0.6148, 0.7375, 0.6297, 0.5424, 0.6295, 0.5416, 0.6145, 0.7354, 0.8963, 0.7363, 0.9119, 0.5351, 0.907, 0.5368, 0.8921, 0.7364, 0.7044, 0.7364, 0.7195, 0.5427, 0.719, 0.5431, 0.7036, 0.7363, 0.9119, 0.7377, 0.9279, 0.5328, 0.9222, 0.5351, 0.907, 0.9945, 0.6561, 0.9945, 0.6641, 0.8014, 0.6641, 0.8014, 0.6561, 0.5208, 0.9713, 0.5139, 0.9897, 0.4686, 0.9578, 0.4745, 0.9474, 0.5414, 0.7742, 0.5412, 0.7891, 0.4853, 0.789, 0.4845, 0.7743, 0.5207, 0.4959, 0.5267, 0.5159, 0.4736, 0.5396, 0.4674, 0.5277, 0.5412, 0.7891, 0.541, 0.8039, 0.486, 0.8035, 0.4853, 0.789, 0.5267, 0.5159, 0.5312, 0.5342, 0.4783, 0.5519, 0.4736, 0.5396, 0.541, 0.8039, 0.5408, 0.8186, 0.4866, 0.8178, 0.486, 0.8035, 0.5312, 0.5342, 0.5346, 0.5515, 0.4819, 0.5645, 0.4783, 0.5519, 0.5408, 0.8186, 0.5404, 0.8333, 0.487, 0.8318, 0.4866, 0.8178, 0.5424, 0.6295, 0.5429, 0.6444, 0.4899, 0.6447, 0.4895, 0.631, 0.5346, 0.5515, 0.5371, 0.5679, 0.4845, 0.5775, 0.4819, 0.5645, 0.5404, 0.8333, 0.5399, 0.848, 0.4873, 0.8457, 0.487, 0.8318, 0.5429, 0.6444, 0.5432, 0.6592, 0.49, 0.6585, 0.4899, 0.6447, 0.5371, 0.5679, 0.539, 0.5838, 0.4865, 0.5906, 0.4845, 0.5775, 0.5399, 0.848, 0.5391, 0.8626, 0.4874, 0.8594, 0.4873, 0.8457, 0.5432, 0.6592, 0.5433, 0.6739, 0.4899, 0.6723, 0.49, 0.6585, 0.539, 0.5838, 0.5405, 0.5993, 0.4879, 0.6039, 0.4865, 0.5906, 0.5391, 0.8626, 0.5381, 0.8773, 0.4872, 0.8728, 0.4874, 0.8594, 0.5433, 0.6739, 0.5433, 0.6887, 0.4896, 0.6862, 0.4899, 0.6723, 0.5405, 0.5993, 0.5416, 0.6145, 0.4889, 0.6174, 0.4879, 0.6039, 0.5381, 0.8773, 0.5368, 0.8921, 0.4868, 0.886, 0.4872, 0.8728, 0.5433, 0.6887, 0.5431, 0.7036, 0.4891, 0.7002, 0.4896, 0.6862, 0.5416, 0.6145, 0.5424, 0.6295, 0.4895, 0.631, 0.4889, 0.6174, 0.5368, 0.8921, 0.5351, 0.907, 0.4859, 0.899, 0.4868, 0.886, 0.5431, 0.7036, 0.5427, 0.719, 0.4883, 0.7147, 0.4891, 0.7002, 0.5351, 0.907, 0.5328, 0.9222, 0.4844, 0.9116, 0.4859, 0.899, 0.5427, 0.719, 0.4855, 0.7295, 0.4883, 0.7147, 0.5328, 0.9222, 0.5299, 0.9379, 0.4822, 0.924, 0.4844, 0.9116, 0.5427, 0.719, 0.5414, 0.7742, 0.4807, 0.744, 0.4855, 0.7295, 0.5299, 0.9379, 0.526, 0.9541, 0.479, 0.9359, 0.4822, 0.924, 0.5414, 0.7742, 0.4836, 0.7588, 0.4807, 0.744, 0.526, 0.9541, 0.5208, 0.9713, 0.4745, 0.9474, 0.479, 0.9359, 0.7906, 0.3471, 0.7913, 0.3607, 0.7391, 0.3629, 0.7384, 0.3483, 0.9945, 0.512, 0.9945, 0.52, 0.8014, 0.52, 0.8014, 0.512, 0.9945, 0.6641, 0.9945, 0.6721, 0.8014, 0.6721, 0.8014, 0.6641, 0.9945, 0.56, 0.9945, 0.568, 0.8014, 0.568, 0.8014, 0.56, 0.9945, 0.52, 0.9945, 0.528, 0.8014, 0.528, 0.8014, 0.52, 0.9945, 0.6721, 0.9945, 0.6801, 0.8014, 0.6801, 0.8014, 0.6721, 0.9945, 0.568, 0.9945, 0.576, 0.8014, 0.576, 0.8014, 0.568, 0.9945, 0.528, 0.9945, 0.536, 0.8014, 0.536, 0.8014, 0.528, 0.9945, 0.6801, 0.9945, 0.6881, 0.8014, 0.6882, 0.8014, 0.6801, 0.9945, 0.576, 0.9945, 0.584, 0.8014, 0.584, 0.8014, 0.576, 0.9945, 0.536, 0.9945, 0.544, 0.8014, 0.544, 0.8014, 0.536, 0.9945, 0.6881, 0.9945, 0.6962, 0.8014, 0.6962, 0.8014, 0.6882, 0.9945, 0.584, 0.9945, 0.5921, 0.8014, 0.5921, 0.8014, 0.584, 0.9945, 0.544, 0.9945, 0.552, 0.8014, 0.552, 0.8014, 0.544, 0.9945, 0.6962, 0.9945, 0.7042, 0.8014, 0.7042, 0.8014, 0.6962, 0.9945, 0.5921, 0.9945, 0.6001, 0.8014, 0.6001, 0.8014, 0.5921, 0.9945, 0.552, 0.9945, 0.56, 0.8014, 0.56, 0.8014, 0.552, 0.9945, 0.7042, 0.9945, 0.7122, 0.8014, 0.7122, 0.8014, 0.7042, 0.9945, 0.6001, 0.9945, 0.6081, 0.8014, 0.6081, 0.8014, 0.6001, 0.9945, 0.7122, 0.9945, 0.7202, 0.8014, 0.7202, 0.8014, 0.7122, 0.9945, 0.6081, 0.9945, 0.6161, 0.8014, 0.6161, 0.8014, 0.6081, 0.9945, 0.7202, 0.9945, 0.7282, 0.8014, 0.7282, 0.8014, 0.7202, 0.9945, 0.6161, 0.9945, 0.6241, 0.8014, 0.6241, 0.8014, 0.6161, 0.9945, 0.7282, 0.9945, 0.7362, 0.8014, 0.7362, 0.8014, 0.7282, 0.9945, 0.6241, 0.9945, 0.6321, 0.8014, 0.6321, 0.8014, 0.6241, 0.9945, 0.7362, 0.9945, 0.7442, 0.8014, 0.7442, 0.8014, 0.7362, 0.9945, 0.6321, 0.9945, 0.6401, 0.8014, 0.6401, 0.8014, 0.6321, 0.9945, 0.7442, 0.9945, 0.7522, 0.8014, 0.7522, 0.8014, 0.7442, 0.9945, 0.6401, 0.9945, 0.6481, 0.8014, 0.6481, 0.8014, 0.6401, 0.9945, 0.496, 0.9945, 0.504, 0.8014, 0.504, 0.8014, 0.4959, 0.9945, 0.6481, 0.9945, 0.6561, 0.8014, 0.6561, 0.8014, 0.6481, 0.9945, 0.504, 0.9945, 0.512, 0.8014, 0.512, 0.8014, 0.504, 0.7411, 0.3927, 0.7427, 0.408, 0.5476, 0.4067, 0.5493, 0.392, 0.7927, 0.1671, 0.7917, 0.1809, 0.7393, 0.1796, 0.7399, 0.1651, 0.7988, 0.09756, 0.7983, 0.1116, 0.7439, 0.1053, 0.7457, 0.08983, 0.7913, 0.3607, 0.7921, 0.3742, 0.74, 0.3777, 0.7391, 0.3629, 0.7917, 0.1809, 0.7909, 0.1945, 0.7389, 0.1941, 0.7393, 0.1796, 0.7983, 0.1116, 0.7966, 0.1255, 0.7426, 0.1206, 0.7439, 0.1053, 0.7921, 0.3742, 0.7933, 0.3876, 0.7411, 0.3927, 0.74, 0.3777, 0.7909, 0.1945, 0.7902, 0.2081, 0.7387, 0.2085, 0.7389, 0.1941, 0.7966, 0.1255, 0.7951, 0.1394, 0.7415, 0.1356, 0.7426, 0.1206, 0.7933, 0.3876, 0.7948, 0.4008, 0.7427, 0.408, 0.7411, 0.3927, 0.7902, 0.2081, 0.7915, 0.2217, 0.7385, 0.2229, 0.7387, 0.2085, 0.7948, 0.4008, 0.7969, 0.4139, 0.7446, 0.4238, 0.7427, 0.408, 0.7915, 0.2217, 0.7928, 0.2363, 0.7385, 0.2229, 0.7969, 0.4139, 0.7996, 0.4268, 0.7472, 0.4401, 0.7446, 0.4238, 0.7928, 0.2363, 0.7962, 0.2503, 0.7385, 0.2229, 0.7996, 0.4268, 0.8032, 0.4395, 0.7506, 0.4573, 0.7472, 0.4401, 0.7962, 0.2503, 0.7921, 0.2641, 0.7378, 0.2755, 0.7385, 0.2229, 0.8032, 0.4395, 0.808, 0.4517, 0.7551, 0.4756, 0.7506, 0.4573, 0.7921, 0.2641, 0.79, 0.2784, 0.7378, 0.2755, 0.808, 0.4517, 0.8143, 0.4636, 0.7612, 0.4955, 0.7551, 0.4756, 0.79, 0.2784, 0.7898, 0.2926, 0.7376, 0.2905, 0.7378, 0.2755, 0.8143, 0.03468, 0.8086, 0.04584, 0.7592, 0.02275, 0.7657, 0.003567, 0.7898, 0.2926, 0.7898, 0.3062, 0.7375, 0.305, 0.7376, 0.2905, 0.8086, 0.04584, 0.8045, 0.05803, 0.7544, 0.04074, 0.7592, 0.02275, 0.7898, 0.3062, 0.7899, 0.3199, 0.7377, 0.3194, 0.7375, 0.305, 0.8045, 0.05803, 0.8017, 0.07076, 0.7507, 0.05771, 0.7544, 0.04074, 0.7899, 0.3199, 0.7902, 0.3335, 0.738, 0.3338, 0.7377, 0.3194, 0.7951, 0.1394, 0.7938, 0.1533, 0.7406, 0.1504, 0.7415, 0.1356, 0.8017, 0.07076, 0.7998, 0.08394, 0.7479, 0.074, 0.7507, 0.05771, 0.7902, 0.3335, 0.7906, 0.3471, 0.7384, 0.3483, 0.738, 0.3338, 0.7938, 0.1533, 0.7927, 0.1671, 0.7399, 0.1651, 0.7406, 0.1504, 0.7998, 0.08394, 0.7988, 0.09756, 0.7457, 0.08983, 0.7479, 0.074, 0.5423, 0.4373, 0.5383, 0.4536, 0.4878, 0.4328, 0.491, 0.4214, 0.7387, 0.2085, 0.7385, 0.2229, 0.5531, 0.2232, 0.5532, 0.2081, 0.7427, 0.408, 0.7446, 0.4238, 0.5453, 0.4218, 0.5476, 0.4067, 0.7446, 0.4238, 0.7472, 0.4401, 0.5423, 0.4373, 0.5453, 0.4218, 0.7472, 0.4401, 0.7506, 0.4573, 0.5383, 0.4536, 0.5423, 0.4373, 0.7385, 0.2229, 0.7378, 0.2755, 0.6901, 0.2616, 0.6877, 0.2375, 0.7506, 0.4573, 0.7551, 0.4756, 0.533, 0.471, 0.5383, 0.4536, 0.7551, 0.4756, 0.7612, 0.4955, 0.5259, 0.4896, 0.533, 0.471, 0.7378, 0.2755, 0.7376, 0.2905, 0.5531, 0.2915, 0.5531, 0.2771, 0.7657, 0.003567, 0.7592, 0.02275, 0.5316, 0.02065, 0.5246, 0.0002032, 0.7376, 0.2905, 0.7375, 0.305, 0.553, 0.3059, 0.5531, 0.2915, 0.7592, 0.02275, 0.7544, 0.04074, 0.5369, 0.03941, 0.5316, 0.02065, 0.7375, 0.305, 0.7377, 0.3194, 0.5529, 0.3202, 0.553, 0.3059, 0.7544, 0.04074, 0.7507, 0.05771, 0.5409, 0.05696, 0.5369, 0.03941, 0.7377, 0.3194, 0.738, 0.3338, 0.5526, 0.3345, 0.5529, 0.3202, 0.7415, 0.1356, 0.7406, 0.1504, 0.5517, 0.15, 0.5509, 0.1352, 0.7507, 0.05771, 0.7479, 0.074, 0.544, 0.07363, 0.5409, 0.05696, 0.738, 0.3338, 0.7384, 0.3483, 0.5522, 0.3488, 0.5526, 0.3345, 0.7406, 0.1504, 0.7399, 0.1651, 0.5524, 0.1646, 0.5517, 0.15, 0.7479, 0.074, 0.7457, 0.08983, 0.5465, 0.08964, 0.544, 0.07363, 0.7384, 0.3483, 0.7391, 0.3629, 0.5515, 0.3631, 0.5522, 0.3488, 0.7399, 0.1651, 0.7393, 0.1796, 0.5528, 0.1791, 0.5524, 0.1646, 0.7457, 0.08983, 0.7439, 0.1053, 0.5483, 0.1052, 0.5465, 0.08964, 0.7391, 0.3629, 0.74, 0.3777, 0.5506, 0.3775, 0.5515, 0.3631, 0.7393, 0.1796, 0.7389, 0.1941, 0.553, 0.1936, 0.5528, 0.1791, 0.7439, 0.1053, 0.7426, 0.1206, 0.5498, 0.1203, 0.5483, 0.1052, 0.74, 0.3777, 0.7411, 0.3927, 0.5493, 0.392, 0.5506, 0.3775, 0.7389, 0.1941, 0.7387, 0.2085, 0.5532, 0.2081, 0.553, 0.1936, 0.7426, 0.1206, 0.7415, 0.1356, 0.5509, 0.1352, 0.5498, 0.1203, 0.0002034, 0.0002032, 0.01479, 0.0003896, 0.01479, 0.8363, 0.0002032, 0.8361, 0.5531, 0.2232, 0.5531, 0.2771, 0.4899, 0.2631, 0.4865, 0.2486, 0.5383, 0.4536, 0.533, 0.471, 0.4833, 0.4438, 0.4878, 0.4328, 0.5531, 0.2771, 0.4912, 0.2781, 0.4899, 0.2631, 0.533, 0.471, 0.5259, 0.4896, 0.4773, 0.4538, 0.4833, 0.4438, 0.5531, 0.2771, 0.5531, 0.2915, 0.4924, 0.2924, 0.4912, 0.2781, 0.5246, 0.0002032, 0.5316, 0.02065, 0.4741, 0.0499, 0.4674, 0.03857, 0.5531, 0.2915, 0.553, 0.3059, 0.4935, 0.3063, 0.4924, 0.2924, 0.5316, 0.02065, 0.5369, 0.03941, 0.4794, 0.06175, 0.4741, 0.0499, 0.553, 0.3059, 0.5529, 0.3202, 0.4944, 0.32, 0.4935, 0.3063, 0.5369, 0.03941, 0.5409, 0.05696, 0.4835, 0.07398, 0.4794, 0.06175, 0.5529, 0.3202, 0.5526, 0.3345, 0.4952, 0.3335, 0.4944, 0.32, 0.5509, 0.1352, 0.5517, 0.15, 0.4939, 0.1516, 0.4932, 0.1384, 0.5409, 0.05696, 0.544, 0.07363, 0.4867, 0.08649, 0.4835, 0.07398, 0.5526, 0.3345, 0.5522, 0.3488, 0.4957, 0.3468, 0.4952, 0.3335, 0.5517, 0.15, 0.5524, 0.1646, 0.4943, 0.165, 0.4939, 0.1516, 0.544, 0.07363, 0.5465, 0.08964, 0.4891, 0.09922, 0.4867, 0.08649, 0.5522, 0.3488, 0.5515, 0.3631, 0.496, 0.3598, 0.4957, 0.3468, 0.5524, 0.1646, 0.5528, 0.1791, 0.4945, 0.1785, 0.4943, 0.165, 0.5465, 0.08964, 0.5483, 0.1052, 0.4909, 0.1121, 0.4891, 0.09922, 0.5515, 0.3631, 0.5506, 0.3775, 0.496, 0.3726, 0.496, 0.3598, 0.5528, 0.1791, 0.553, 0.1936, 0.4944, 0.192, 0.4945, 0.1785, 0.5483, 0.1052, 0.5498, 0.1203, 0.4923, 0.1252, 0.4909, 0.1121, 0.5506, 0.3775, 0.5493, 0.392, 0.4957, 0.3852, 0.496, 0.3726, 0.553, 0.1936, 0.5532, 0.2081, 0.4942, 0.2056, 0.4944, 0.192, 0.5498, 0.1203, 0.5509, 0.1352, 0.4932, 0.1384, 0.4923, 0.1252, 0.5493, 0.392, 0.5476, 0.4067, 0.4948, 0.3976, 0.4957, 0.3852, 0.5532, 0.2081, 0.5531, 0.2232, 0.4936, 0.2198, 0.4942, 0.2056, 0.5476, 0.4067, 0.5453, 0.4218, 0.4933, 0.4096, 0.4948, 0.3976, 0.5531, 0.2232, 0.4911, 0.2343, 0.4936, 0.2198, 0.5453, 0.4218, 0.5423, 0.4373, 0.491, 0.4214, 0.4933, 0.4096, 0.5531, 0.2232, 0.4865, 0.2486, 0.4911, 0.2343, 0.8642, 0.2738, 0.8712, 0.2767, 0.8775, 0.2809, 0.8828, 0.2862, 0.887, 0.2925, 0.8899, 0.2995, 0.8914, 0.3069, 0.8914, 0.3145, 0.8899, 0.3219, 0.887, 0.3288, 0.8828, 0.3351, 0.8775, 0.3405, 0.8712, 0.3447, 0.8642, 0.3476, 0.8568, 0.349, 0.8493, 0.349, 0.8419, 0.3476, 0.8349, 0.3447, 0.8286, 0.3405, 0.8233, 0.3351, 0.8191, 0.3288, 0.8162, 0.3219, 0.8147, 0.3145, 0.8147, 0.3069, 0.8162, 0.2995, 0.8191, 0.2925, 0.8233, 0.2862, 0.8286, 0.2809, 0.8349, 0.2767, 0.8419, 0.2738, 0.8493, 0.2723, 0.8568, 0.2723, 0.2774, 0.003744, 0.2919, 0.00393, 0.2919, 0.8399, 0.2774, 0.8397, 0.01479, 0.0003896, 0.02938, 0.0005759, 0.02938, 0.8365, 0.01479, 0.8363, 0.2919, 0.00393, 0.3065, 0.004117, 0.3065, 0.84, 0.2919, 0.8399, 0.02938, 0.0005759, 0.04396, 0.0007623, 0.04396, 0.8367, 0.02938, 0.8365, 0.3065, 0.004117, 0.3211, 0.004303, 0.3211, 0.8402, 0.3065, 0.84, 0.1169, 0.001694, 0.1315, 0.001881, 0.1315, 0.8378, 0.1169, 0.8376, 0.04396, 0.0007623, 0.05855, 0.0009487, 0.05855, 0.8369, 0.04396, 0.8367, 0.3211, 0.004303, 0.3357, 0.00449, 0.3357, 0.8404, 0.3211, 0.8402, 0.1315, 0.001881, 0.1461, 0.002067, 0.1461, 0.838, 0.1315, 0.8378, 0.05855, 0.0009487, 0.07314, 0.001135, 0.07314, 0.8371, 0.05855, 0.8369, 0.3357, 0.00449, 0.3503, 0.004676, 0.3503, 0.8406, 0.3357, 0.8404, 0.1461, 0.002067, 0.1607, 0.002253, 0.1607, 0.8382, 0.1461, 0.838, 0.07314, 0.001135, 0.08772, 0.001321, 0.08772, 0.8373, 0.07314, 0.8371, 0.3503, 0.004676, 0.3649, 0.004862, 0.3649, 0.8408, 0.3503, 0.8406, 0.1607, 0.002253, 0.1752, 0.00244, 0.1752, 0.8384, 0.1607, 0.8382, 0.08772, 0.001321, 0.1023, 0.001508, 0.1023, 0.8374, 0.08772, 0.8373, 0.3649, 0.004862, 0.3795, 0.005049, 0.3795, 0.841, 0.3649, 0.8408, 0.1752, 0.00244, 0.1898, 0.002626, 0.1898, 0.8386, 0.1752, 0.8384, 0.1023, 0.001508, 0.1169, 0.001694, 0.1169, 0.8376, 0.1023, 0.8374, 0.3795, 0.005049, 0.394, 0.005235, 0.394, 0.8412, 0.3795, 0.841, 0.1898, 0.002626, 0.2044, 0.002812, 0.2044, 0.8387, 0.1898, 0.8386, 0.394, 0.005235, 0.4086, 0.005421, 0.4086, 0.8414, 0.394, 0.8412, 0.2044, 0.002812, 0.219, 0.002999, 0.219, 0.8389, 0.2044, 0.8387, 0.4086, 0.005421, 0.4232, 0.005608, 0.4232, 0.8415, 0.4086, 0.8414, 0.219, 0.002999, 0.2336, 0.003185, 0.2336, 0.8391, 0.219, 0.8389, 0.4232, 0.005608, 0.4378, 0.005794, 0.4378, 0.8417, 0.4232, 0.8415, 0.2336, 0.003185, 0.2482, 0.003371, 0.2482, 0.8393, 0.2336, 0.8391, 0.4378, 0.005794, 0.4524, 0.00598, 0.4524, 0.8419, 0.4378, 0.8417, 0.2482, 0.003371, 0.2628, 0.003558, 0.2628, 0.8395, 0.2482, 0.8393, 0.4524, 0.00598, 0.467, 0.006167, 0.467, 0.8421, 0.4524, 0.8419, 0.2628, 0.003558, 0.2774, 0.003744, 0.2774, 0.8397, 0.2628, 0.8395, 0.6901, 0.2616, 0.6064, 0.2609, 0.6456, 0.2497, 0.6458, 0.2497, 0.5414, 0.7742, 0.5427, 0.719, 0.596, 0.7356, 0.5977, 0.758, 0.7364, 0.7195, 0.7353, 0.7755, 0.6842, 0.7598, 0.682, 0.7347, 0.5427, 0.719, 0.7364, 0.7195, 0.682, 0.7347, 0.596, 0.7356, 0.6842, 0.7598, 0.5977, 0.758, 0.6375, 0.7471, 0.638, 0.747, 0.5531, 0.2232, 0.7385, 0.2229, 0.6877, 0.2375, 0.6045, 0.2386, 0.7378, 0.2755, 0.5531, 0.2771, 0.6064, 0.2609, 0.6901, 0.2616, 0.5531, 0.2771, 0.5531, 0.2232, 0.6045, 0.2386, 0.6064, 0.2609, 0.6376, 0.7469, 0.638, 0.747, 0.6375, 0.7471, 0.6372, 0.747, 0.6457, 0.2496, 0.6458, 0.2497, 0.6456, 0.2497, 0.6454, 0.2497, 0.5977, 0.758, 0.596, 0.7356, 0.6372, 0.747, 0.6375, 0.7471, 0.6045, 0.2386, 0.6877, 0.2375, 0.6457, 0.2496, 0.6454, 0.2497, 0.682, 0.7347, 0.6842, 0.7598, 0.638, 0.747, 0.6376, 0.7469, 0.596, 0.7356, 0.682, 0.7347, 0.6376, 0.7469, 0.6372, 0.747, 0.6064, 0.2609, 0.6045, 0.2386, 0.6454, 0.2497, 0.6456, 0.2497, 0.6877, 0.2375, 0.6901, 0.2616, 0.6458, 0.2497, 0.6457, 0.2496])
me_cylinder.materials.append(mat_material_001)
me_cylinder.use_remesh_fix_poles = True
me_cylinder.use_remesh_preserve_attributes = False
me_cylinder.update()
me_plane = bpy.data.meshes.new('Plane')
me_plane.from_pydata([(-1.0, -1.0, 0.0), (1.0, -1.0, 0.0), (-1.0, 1.0, 0.0), (1.0, 1.0, 0.0)], [], [(0, 1, 3, 2)])
_uv = me_plane.uv_layers.new(name='UVMap')
_uv.uv.foreach_set('vector', [0.0, 0.0, 1.0, 0.0, 1.0, 1.0, 0.0, 1.0])
me_plane.materials.append(mat_material_003)
me_plane.use_remesh_fix_poles = True
me_plane.use_remesh_preserve_attributes = False
me_plane.update()

# ---- objects
ob_base = bpy.data.objects.new('Base', me_cube)
ob_sing = bpy.data.objects.new('Sing', me_cube_001)
ob_pole = bpy.data.objects.new('Pole', me_cylinder)
ob_busstop = bpy.data.objects.new('BusStop', None)
ob_plane = bpy.data.objects.new('Plane', me_plane)

# ---- transforms, parenting, visibility, modifiers, constraints
ob_base.parent = ob_busstop
ob_base.matrix_parent_inverse = Matrix(((1.0, -0.0, 0.0, 0.8052), (-0.0, 1.0, -0.0, 0.6691), (-0.0, 0.0, 1.0, -1.344), (-0.0, 0.0, -0.0, 1.0)))
ob_base.location = (-0.6922, -0.08248, 1.344)
ob_base.lock_rotations_4d = False
ob_base.empty_display_type = 'ARROWS'
ob_base.lineart.crease_threshold = 0.0
ob_sing.parent = ob_busstop
ob_sing.matrix_parent_inverse = Matrix(((1.0, -0.0, 0.0, 0.8052), (-0.0, 1.0, -0.0, 0.6691), (-0.0, 0.0, 1.0, -1.344), (-0.0, 0.0, -0.0, 1.0)))
ob_sing.location = (0.2758, -0.02772, 6.888)
ob_pole.parent = ob_busstop
ob_pole.matrix_parent_inverse = Matrix(((1.0, -0.0, 0.0, 0.8052), (-0.0, 1.0, -0.0, 0.6691), (-0.0, 0.0, 1.0, -1.344), (-0.0, 0.0, -0.0, 1.0)))
ob_pole.location = (-0.8052, -0.6691, 7.644)
ob_pole.scale = (0.1095, 0.1095, 0.1095)
ob_busstop.location = (0.0, 0.0, 0.0)
ob_plane.parent = ob_sing
ob_plane.matrix_parent_inverse = Matrix(((1.0, -0.0, 0.0, -1.081), (-0.0, 1.0, -0.0, -0.6414), (0.0, -0.0, 1.0, -5.543), (-0.0, 0.0, -0.0, 1.0)))
ob_plane.location = (1.282, 0.1617, 5.498)
ob_plane.rotation_euler = (1.571, 0.0, 3.142)
ob_plane.scale = (0.7015, 1.0, 1.0)

# ---- collection membership
col_collection.objects.link(ob_base)
col_collection.objects.link(ob_sing)
col_collection.objects.link(ob_pole)
col_collection.objects.link(ob_busstop)
col_collection.objects.link(ob_plane)

# ---- scene / render settings (as saved in the file)
scene.frame_start = 1; scene.frame_end = 250; scene.frame_set(1)
scene.render.engine = 'BLENDER_EEVEE_NEXT'
scene.cycles.sampling_pattern = 'TABULATED_SOBOL'
scene.cycles.use_light_tree = False
scene.view_settings.view_transform = 'Filmic'
bpy.context.view_layer.update()

# ---- added for rendering (the .blend has no active camera and no usable light): camera, sun
cam_auto = bpy.data.cameras.new('AutoCamera')
cam_auto.lens = 50.0
cam_auto.sensor_width = 36.0
cam_auto.clip_end = 1000.0
ob_auto_camera = bpy.data.objects.new('AutoCamera', cam_auto)
scene.collection.objects.link(ob_auto_camera)
ob_auto_camera.location = (8.0482, -8.71824, 8.75197)
ob_auto_camera.rotation_euler = (1.09748, -7.21219e-08, 0.694738)
scene.camera = ob_auto_camera
light_auto_sun = bpy.data.lights.new('AutoSun', 'SUN')
light_auto_sun.energy = 3.0
light_auto_sun.angle = 0.0523599
ob_auto_sun = bpy.data.objects.new('AutoSun', light_auto_sun)
scene.collection.objects.link(ob_auto_sun)
ob_auto_sun.rotation_euler = (0.872665, 0.174533, 0.523599)
bpy.context.view_layer.update()
